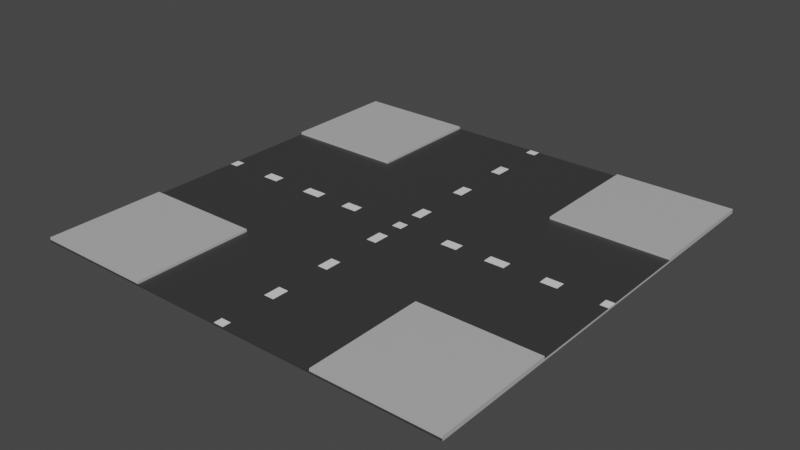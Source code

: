 # Source: FourWay.blend  (saved by Blender 2.91.10; exported with 4.5.12 LTS)
import bpy
from mathutils import Matrix  # noqa: F401  (used for matrix-valued properties, if any)

bpy.ops.wm.read_factory_settings(use_empty=True)
scene = bpy.context.scene
scene.name = 'Scene'

# ---- collections
col_collection = bpy.data.collections.new('Collection'); scene.collection.children.link(col_collection)

# ---- materials (node trees are filled in below, after node groups)
mat_material_004 = bpy.data.materials.new('Material.004')
mat_material_004.use_transparent_shadow = False
mat_material_005 = bpy.data.materials.new('Material.005')
mat_material_005.use_transparent_shadow = False
mat_material_006 = bpy.data.materials.new('Material.006')
mat_material_006.use_transparent_shadow = False

# ---- material node trees
mat_material_004.use_nodes = True; mat_material_004.node_tree.nodes.clear()
_N = mat_material_004.node_tree.nodes; _L = mat_material_004.node_tree.links
n0 = _N.new('ShaderNodeBsdfPrincipled'); n0.name = 'Principled BSDF'; n0.location = (10, 300)
n0.distribution = 'GGX'
n0.subsurface_method = 'BURLEY'
n0.inputs[0].default_value = (0.03968, 0.03968, 0.03968, 1.0)
n0.inputs[3].default_value = 1.45
n0.inputs[27].default_value = (0.0, 0.0, 0.0, 1.0)
n0.inputs[28].default_value = 1.0
n1 = _N.new('ShaderNodeOutputMaterial'); n1.name = 'Material Output'; n1.location = (300, 300)
_L.new(n0.outputs[0], n1.inputs[0])
n1.is_active_output = True
mat_material_005.use_nodes = True; mat_material_005.node_tree.nodes.clear()
_N = mat_material_005.node_tree.nodes; _L = mat_material_005.node_tree.links
n0 = _N.new('ShaderNodeBsdfPrincipled'); n0.name = 'Principled BSDF'; n0.location = (10, 300)
n0.distribution = 'GGX'
n0.subsurface_method = 'BURLEY'
n0.inputs[0].default_value = (0.477, 0.477, 0.477, 1.0)
n0.inputs[3].default_value = 1.45
n0.inputs[27].default_value = (0.0, 0.0, 0.0, 1.0)
n0.inputs[28].default_value = 1.0
n1 = _N.new('ShaderNodeOutputMaterial'); n1.name = 'Material Output'; n1.location = (300, 300)
_L.new(n0.outputs[0], n1.inputs[0])
n1.is_active_output = True
mat_material_006.use_nodes = True; mat_material_006.node_tree.nodes.clear()
_N = mat_material_006.node_tree.nodes; _L = mat_material_006.node_tree.links
n0 = _N.new('ShaderNodeBsdfPrincipled'); n0.name = 'Principled BSDF'; n0.location = (10, 300)
n0.distribution = 'GGX'
n0.subsurface_method = 'BURLEY'
n0.inputs[3].default_value = 1.45
n0.inputs[27].default_value = (0.0, 0.0, 0.0, 1.0)
n0.inputs[28].default_value = 1.0
n1 = _N.new('ShaderNodeOutputMaterial'); n1.name = 'Material Output'; n1.location = (300, 300)
_L.new(n0.outputs[0], n1.inputs[0])
n1.is_active_output = True

# ---- world
world_world = bpy.data.worlds.new('World'); scene.world = world_world
world_world.use_nodes = True; world_world.node_tree.nodes.clear()
_N = world_world.node_tree.nodes; _L = world_world.node_tree.links
n0 = _N.new('ShaderNodeOutputWorld'); n0.name = 'World Output'; n0.location = (300, 300)
n1 = _N.new('ShaderNodeBackground'); n1.name = 'Background'; n1.location = (10, 300)
n1.inputs[0].default_value = (0.05088, 0.05088, 0.05088, 1.0)
_L.new(n1.outputs[0], n0.inputs[0])
n0.is_active_output = True
world_world.color = (0.05088, 0.05088, 0.05088)
world_world.use_sun_shadow = False
world_world.sun_shadow_jitter_overblur = 0.0

# ---- meshes
me_cube = bpy.data.meshes.new('Cube')
me_cube.from_pydata([(9.0, -9.0, -0.0397), (9.0, -9.0, 0.0397), (9.0, 9.0, -0.0397), (9.0, 9.0, 0.0397), (4.0, 9.0, 0.0397), (4.0, -9.0, -0.0397), (4.0, 9.0, -0.0397), (4.0, -9.0, 0.0397), (4.0, 9.0, 0.1397), (9.0, 9.0, 0.1397), (9.0, -9.0, 0.1397), (4.0, -9.0, 0.1397), (0.2105, -9.0, -0.0397), (0.2105, 9.0, 0.0397), (0.2105, -9.0, 0.0397), (0.2105, 9.0, -0.0397), (9.0, -6.079, -0.0397), (9.0, -6.779, -0.0397), (9.0, -3.507, -0.0397), (9.0, -4.207, -0.0397), (9.0, -0.9357, -0.0397), (9.0, -1.636, -0.0397), (9.0, 1.636, -0.0397), (9.0, 0.9357, -0.0397), (9.0, 4.207, -0.0397), (9.0, 3.507, -0.0397), (9.0, 6.779, -0.0397), (9.0, 6.079, -0.0397), (9.0, 6.079, 0.0397), (9.0, 6.779, 0.0397), (9.0, 3.507, 0.0397), (9.0, 4.207, 0.0397), (9.0, 0.9357, 0.0397), (9.0, 1.636, 0.0397), (9.0, -1.636, 0.0397), (9.0, -0.9357, 0.0397), (9.0, -4.207, 0.0397), (9.0, -3.507, 0.0397), (9.0, -6.779, 0.0397), (9.0, -6.079, 0.0397), (4.0, 6.779, 0.0397), (4.0, 6.079, 0.0397), (4.0, 4.207, 0.0397), (4.0, 3.507, 0.0397), (4.0, 1.636, 0.0397), (4.0, 0.9357, 0.0397), (4.0, -0.9357, 0.0397), (4.0, -1.636, 0.0397), (4.0, -3.507, 0.0397), (4.0, -4.207, 0.0397), (4.0, -6.079, 0.0397), (4.0, -6.779, 0.0397), (4.0, 6.779, -0.0397), (4.0, 6.079, -0.0397), (4.0, 4.207, -0.0397), (4.0, 3.507, -0.0397), (4.0, 1.636, -0.0397), (4.0, 0.9357, -0.0397), (4.0, -0.9357, -0.0397), (4.0, -1.636, -0.0397), (4.0, -3.507, -0.0397), (4.0, -4.207, -0.0397), (4.0, -6.079, -0.0397), (4.0, -6.779, -0.0397), (9.0, 6.079, 0.1397), (9.0, 6.779, 0.1397), (9.0, 4.207, 0.1397), (9.0, -4.207, 0.1397), (9.0, -6.779, 0.1397), (9.0, -6.079, 0.1397), (4.0, 6.079, 0.1397), (4.0, 6.779, 0.1397), (4.0, 4.207, 0.1397), (4.0, -4.207, 0.1397), (4.0, -6.779, 0.1397), (4.0, -6.079, 0.1397), (0.2105, 6.779, -0.0397), (0.2105, 6.079, -0.0397), (0.2105, 4.207, -0.0397), (0.2105, 3.507, -0.0397), (0.2105, 1.636, -0.0397), (0.2105, 0.9357, -0.0397), (0.2105, -0.9357, -0.0397), (0.2105, -1.636, -0.0397), (0.2105, -3.507, -0.0397), (0.2105, -4.207, -0.0397), (0.2105, -6.079, -0.0397), (0.2105, -6.779, -0.0397), (0.2105, -6.779, 0.0397), (0.2105, -6.079, 0.0397), (0.2105, -4.207, 0.0397), (0.2105, -3.507, 0.0397), (0.2105, -1.636, 0.0397), (0.2105, -0.9357, 0.0397), (0.2105, 0.9357, 0.0397), (0.2105, 1.636, 0.0397), (0.2105, 3.507, 0.0397), (0.2105, 4.207, 0.0397), (0.2105, 6.079, 0.0397), (0.2105, 6.779, 0.0397), (9.0, 8.648, -0.0397), (9.0, 8.648, 0.0397), (4.0, 8.648, -0.0397), (9.0, 8.648, 0.1397), (0.2105, 8.648, 0.0397), (4.0, 8.648, 0.0397), (4.0, 8.648, 0.1397), (0.2105, 8.648, -0.0397), (4.0, -8.648, -0.0397), (9.0, -8.648, -0.0397), (9.0, -8.648, 0.0397), (9.0, -8.648, 0.1397), (4.0, -8.648, 0.0397), (4.0, -8.648, 0.1397), (0.2105, -8.648, 0.0397), (0.2105, -8.648, -0.0397), (0.2105, -4.0, 0.0397), (0.2105, -4.0, -0.0397), (4.0, -4.0, 0.0397), (4.0, -4.0, 0.1397), (9.0, -4.0, 0.1397), (4.0, -4.0, -0.0397), (9.0, -4.0, 0.0397), (9.0, -4.0, -0.0397), (0.2105, 4.0, 0.0397), (0.2105, 4.0, -0.0397), (4.0, 4.0, 0.0397), (4.0, 4.0, 0.1397), (9.0, 4.0, 0.1397), (4.0, 4.0, -0.0397), (9.0, 4.0, 0.0397), (9.0, 4.0, -0.0397), (4.0, 0.9357, 0.0397), (4.0, 1.636, 0.0397), (4.0, -1.636, 0.0397), (4.0, -0.9357, 0.0397), (4.0, -4.0, 0.0397), (4.0, -3.507, 0.0397), (4.0, 3.507, 0.0397), (9.0, 3.507, 0.0397), (9.0, 0.9357, 0.0397), (9.0, 1.636, 0.0397), (9.0, -1.636, 0.0397), (9.0, -0.9357, 0.0397), (9.0, -4.0, 0.0397), (9.0, -3.507, 0.0397), (4.0, 4.0, 0.0397), (9.0, 4.0, 0.0397), (9.0, 0.21, -0.0397), (9.0, -0.21, -0.0397), (9.0, -0.21, 0.0397), (9.0, 0.21, 0.0397), (4.0, -0.21, -0.0397), (4.0, 0.21, -0.0397), (0.2105, 0.21, 0.0397), (0.2105, -0.21, 0.0397), (4.0, 0.21, 0.0397), (4.0, -0.21, 0.0397), (0.2105, -0.21, -0.0397), (0.2105, 0.21, -0.0397), (9.0, 0.21, 0.0397), (9.0, -0.21, 0.0397), (4.0, -0.21, 0.0397), (4.0, 0.21, 0.0397), (8.65, 9.0, 0.0397), (8.65, -9.0, -0.0397), (8.65, 9.0, -0.0397), (8.65, -9.0, 0.0397), (8.65, 9.0, 0.1397), (8.65, -9.0, 0.1397), (8.65, 6.079, 0.1397), (8.65, 6.779, 0.1397), (8.65, 4.207, 0.1397), (8.65, -4.207, 0.1397), (8.65, -6.779, 0.1397), (8.65, -6.079, 0.1397), (8.65, 6.079, -0.0397), (8.65, 6.779, -0.0397), (8.65, 3.507, -0.0397), (8.65, 4.207, -0.0397), (8.65, 0.9357, -0.0397), (8.65, 1.636, -0.0397), (8.65, -1.636, -0.0397), (8.65, -0.9357, -0.0397), (8.65, -4.207, -0.0397), (8.65, -3.507, -0.0397), (8.65, -6.779, -0.0397), (8.65, -6.079, -0.0397), (8.65, 8.648, -0.0397), (8.65, 8.648, 0.1397), (8.65, -8.648, 0.1397), (8.65, -8.648, -0.0397), (8.65, -4.0, -0.0397), (8.65, -4.0, 0.1397), (8.65, 4.0, -0.0397), (8.65, 4.0, 0.1397), (8.65, 3.507, 0.0397), (8.65, 0.9357, 0.0397), (8.65, 1.636, 0.0397), (8.65, -1.636, 0.0397), (8.65, -0.9357, 0.0397), (8.65, -3.507, 0.0397), (8.65, -4.0, 0.0397), (8.65, 4.0, 0.0397), (8.65, -0.21, -0.0397), (8.65, 0.21, -0.0397), (8.65, -0.21, 0.0397), (8.65, 0.21, 0.0397), (6.773, 9.0, -0.0397), (6.773, -9.0, 0.0397), (6.773, -9.0, 0.1397), (6.773, 6.779, 0.1397), (6.773, 4.207, 0.1397), (6.773, -6.079, 0.1397), (6.773, 6.079, -0.0397), (6.773, 3.507, -0.0397), (6.773, 0.9357, -0.0397), (6.773, -1.636, -0.0397), (6.773, -4.207, -0.0397), (6.773, -6.779, -0.0397), (6.773, 8.648, -0.0397), (6.773, -8.648, -0.0397), (6.773, -4.0, 0.1397), (6.773, 4.0, 0.1397), (6.773, 1.636, 0.0397), (6.773, -0.9357, 0.0397), (6.773, -3.507, 0.0397), (6.773, -4.0, 0.0397), (6.773, 4.0, 0.0397), (6.773, -0.21, -0.0397), (7.018, 0.21, 0.0397), (6.773, 9.0, 0.0397), (6.773, -9.0, -0.0397), (6.773, 9.0, 0.1397), (6.773, 6.079, 0.1397), (6.773, -4.207, 0.1397), (6.773, -6.779, 0.1397), (6.773, 6.779, -0.0397), (6.773, 4.207, -0.0397), (6.773, 1.636, -0.0397), (6.773, -0.9357, -0.0397), (6.773, -3.507, -0.0397), (6.773, -6.079, -0.0397), (6.773, 8.648, 0.1397), (6.773, -8.648, 0.1397), (6.773, -4.0, -0.0397), (6.773, 4.0, -0.0397), (6.773, 3.507, 0.0397), (6.773, 0.9357, 0.0397), (6.773, -1.636, 0.0397), (6.773, 0.21, -0.0397), (7.018, -0.21, 0.0397), (6.083, 9.0, -0.0397), (6.083, -9.0, 0.0397), (6.083, -9.0, 0.1397), (6.083, 6.779, 0.1397), (6.083, 4.207, 0.1397), (6.083, -6.079, 0.1397), (6.083, 6.079, -0.0397), (6.083, 3.507, -0.0397), (6.083, 0.9357, -0.0397), (6.083, -1.636, -0.0397), (6.083, -4.207, -0.0397), (6.083, -6.779, -0.0397), (6.083, 8.648, -0.0397), (6.083, -8.648, -0.0397), (6.083, -4.0, 0.1397), (6.083, 4.0, 0.1397), (6.083, 1.636, 0.0397), (6.083, -0.9357, 0.0397), (6.083, -3.507, 0.0397), (6.083, -4.0, 0.0397), (6.083, 4.0, 0.0397), (6.083, -0.21, -0.0397), (6.327, 0.21, 0.0397), (6.083, 9.0, 0.0397), (6.083, -9.0, -0.0397), (6.083, 9.0, 0.1397), (6.083, 6.079, 0.1397), (6.083, -4.207, 0.1397), (6.083, -6.779, 0.1397), (6.083, 6.779, -0.0397), (6.083, 4.207, -0.0397), (6.083, 1.636, -0.0397), (6.083, -0.9357, -0.0397), (6.083, -3.507, -0.0397), (6.083, -6.079, -0.0397), (6.083, 8.648, 0.1397), (6.083, -8.648, 0.1397), (6.083, -4.0, -0.0397), (6.083, 4.0, -0.0397), (6.083, 3.507, 0.0397), (6.083, 0.9357, 0.0397), (6.083, -1.636, 0.0397), (6.083, 0.21, -0.0397), (6.327, -0.21, 0.0397), (2.074, -9.0, 0.0397), (2.074, -9.0, -0.0397), (2.074, 9.0, -0.0397), (2.074, 9.0, 0.0397), (2.074, 6.079, 0.0397), (2.074, 6.779, 0.0397), (2.074, 3.507, 0.0397), (2.074, 4.207, 0.0397), (2.074, 0.9357, 0.0397), (2.074, 1.636, 0.0397), (2.074, -1.636, 0.0397), (2.074, -0.9357, 0.0397), (2.074, -4.207, 0.0397), (2.074, -3.507, 0.0397), (2.074, -6.779, 0.0397), (2.074, -6.079, 0.0397), (2.074, 6.079, -0.0397), (2.074, 6.779, -0.0397), (2.074, 3.507, -0.0397), (2.074, 4.207, -0.0397), (2.074, 0.9357, -0.0397), (2.074, 1.636, -0.0397), (2.074, -1.636, -0.0397), (2.074, -0.9357, -0.0397), (2.074, -4.207, -0.0397), (2.074, -3.507, -0.0397), (2.074, -6.779, -0.0397), (2.074, -6.079, -0.0397), (2.074, 8.648, -0.0397), (2.074, 8.648, 0.0397), (2.074, -8.648, -0.0397), (2.074, -8.648, 0.0397), (2.074, -4.0, -0.0397), (2.074, -4.0, 0.0397), (2.074, 4.0, -0.0397), (2.074, 4.0, 0.0397), (2.074, -0.21, -0.0397), (2.074, 0.21, -0.0397), (2.074, -0.21, 0.0397), (2.074, 0.21, 0.0397), (2.764, -9.0, -0.0397), (2.764, 9.0, -0.0397), (2.764, 6.079, 0.0397), (2.764, 3.507, 0.0397), (2.764, 0.9357, 0.0397), (2.764, -1.636, 0.0397), (2.764, -4.207, 0.0397), (2.764, -6.779, 0.0397), (2.764, 6.779, -0.0397), (2.764, 4.207, -0.0397), (2.764, 1.636, -0.0397), (2.764, -0.9357, -0.0397), (2.764, -3.507, -0.0397), (2.764, -6.079, -0.0397), (2.764, 8.648, 0.0397), (2.764, -8.648, 0.0397), (2.764, -4.0, -0.0397), (2.764, 4.0, -0.0397), (2.764, 0.21, -0.0397), (2.764, -0.21, 0.0397), (2.764, -9.0, 0.0397), (2.764, 9.0, 0.0397), (2.764, 6.779, 0.0397), (2.764, 4.207, 0.0397), (2.764, 1.636, 0.0397), (2.764, -0.9357, 0.0397), (2.764, -3.507, 0.0397), (2.764, -6.079, 0.0397), (2.764, 6.079, -0.0397), (2.764, 3.507, -0.0397), (2.764, 0.9357, -0.0397), (2.764, -1.636, -0.0397), (2.764, -4.207, -0.0397), (2.764, -6.779, -0.0397), (2.764, 8.648, -0.0397), (2.764, -8.648, -0.0397), (2.764, -4.0, 0.0397), (2.764, 4.0, 0.0397), (2.764, -0.21, -0.0397), (2.764, 0.21, 0.0397), (4.511, 9.0, -0.0397), (4.511, -9.0, 0.0397), (4.511, -9.0, 0.1397), (4.511, 6.779, 0.1397), (4.511, 4.207, 0.1397), (4.511, -6.079, 0.1397), (4.511, 6.079, -0.0397), (4.511, 3.507, -0.0397), (4.511, 0.9357, -0.0397), (4.511, -1.636, -0.0397), (4.511, -4.207, -0.0397), (4.511, -6.779, -0.0397), (4.511, 8.648, -0.0397), (4.511, -8.648, -0.0397), (4.511, -4.0, 0.1397), (4.511, 4.0, 0.1397), (4.511, 1.636, 0.0397), (4.511, -0.9357, 0.0397), (4.511, -3.507, 0.0397), (4.511, -4.0, 0.0397), (4.511, 4.0, 0.0397), (4.511, -0.21, -0.0397), (4.833, 0.21, 0.0397), (4.511, 9.0, 0.0397), (4.511, -9.0, -0.0397), (4.511, 9.0, 0.1397), (4.511, 6.079, 0.1397), (4.511, -4.207, 0.1397), (4.511, -6.779, 0.1397), (4.511, 6.779, -0.0397), (4.511, 4.207, -0.0397), (4.511, 1.636, -0.0397), (4.511, -0.9357, -0.0397), (4.511, -3.507, -0.0397), (4.511, -6.079, -0.0397), (4.511, 8.648, 0.1397), (4.511, -8.648, 0.1397), (4.511, -4.0, -0.0397), (4.511, 4.0, -0.0397), (4.511, 3.507, 0.0397), (4.511, 0.9357, 0.0397), (4.511, -1.636, 0.0397), (4.511, 0.21, -0.0397), (4.833, -0.21, 0.0397), (0.0, -9.0, -0.0397), (0.0, 9.0, -0.0397), (0.0, -9.0, 0.0397), (0.0, 9.0, 0.0397), (0.0, -6.079, 0.0397), (0.0, -6.779, 0.0397), (0.0, -3.507, 0.0397), (0.0, -4.207, 0.0397), (0.0, -0.9357, 0.0397), (0.0, -1.636, 0.0397), (0.0, 1.636, 0.0397), (0.0, 0.9357, 0.0397), (0.0, 4.207, 0.0397), (0.0, 3.507, 0.0397), (0.0, 6.779, 0.0397), (0.0, 6.079, 0.0397), (0.0, -6.079, -0.0397), (0.0, -6.779, -0.0397), (0.0, -3.507, -0.0397), (0.0, -4.207, -0.0397), (0.0, -0.9357, -0.0397), (0.0, -1.636, -0.0397), (0.0, 1.636, -0.0397), (0.0, 0.9357, -0.0397), (0.0, 4.207, -0.0397), (0.0, 3.507, -0.0397), (0.0, 6.779, -0.0397), (0.0, 6.079, -0.0397), (0.0, 8.648, -0.0397), (0.0, 8.648, 0.0397), (0.0, -8.648, 0.0397), (0.0, -8.648, -0.0397), (0.0, -4.0, -0.0397), (0.0, -4.0, 0.0397), (0.0, 4.0, -0.0397), (0.0, 4.0, 0.0397), (0.0, 0.21, -0.0397), (0.0, -0.21, -0.0397), (0.0, 0.21, 0.0397), (0.0, -0.21, 0.0397)], [], [(166, 164, 3, 2), (21, 34, 37, 18), (19, 36, 39, 16), (31, 28, 64, 66), (296, 14, 12, 297), (350, 358, 40, 105), (400, 377, 7, 5), (399, 4, 8, 401), (324, 313, 76, 107), (451, 437, 87, 115), (351, 356, 7, 112), (167, 1, 10, 169), (357, 4, 6, 337), (422, 420, 12, 14), (436, 439, 85, 86), (438, 441, 83, 84), (442, 445, 79, 80), (444, 447, 77, 78), (448, 421, 15, 107), (338, 359, 42, 41), (105, 40, 71, 106), (340, 375, 156, 45), (341, 362, 48, 47), (342, 363, 50, 49), (112, 7, 11, 113), (191, 109, 0, 165), (402, 70, 72, 380), (403, 73, 75, 381), (412, 113, 11, 378), (411, 106, 71, 379), (23, 32, 151, 148), (41, 42, 72, 70), (339, 360, 44, 43), (49, 50, 75, 73), (312, 315, 78, 77), (314, 317, 80, 79), (440, 457, 158, 82), (318, 321, 84, 83), (320, 323, 86, 85), (326, 297, 12, 115), (110, 38, 68, 111), (39, 36, 67, 69), (101, 3, 9, 103), (100, 101, 29, 26), (27, 28, 31, 24), (25, 30, 33, 22), (316, 333, 159, 81), (109, 110, 1, 0), (188, 100, 26, 177), (176, 27, 24, 179), (178, 25, 22, 181), (180, 23, 148, 205), (182, 21, 18, 185), (184, 19, 16, 187), (436, 86, 87, 437), (452, 117, 85, 439), (440, 82, 83, 441), (442, 80, 81, 443), (454, 125, 79, 445), (446, 76, 77, 447), (41, 70, 71, 40), (126, 127, 72, 42), (51, 74, 75, 50), (170, 64, 65, 171), (195, 128, 66, 172), (174, 68, 69, 175), (338, 41, 40, 358), (373, 126, 42, 359), (340, 45, 44, 360), (341, 47, 46, 361), (372, 118, 48, 362), (343, 51, 50, 363), (312, 77, 76, 313), (330, 125, 78, 315), (316, 81, 80, 317), (318, 83, 82, 319), (328, 117, 84, 321), (322, 87, 86, 323), (39, 69, 68, 38), (122, 120, 67, 36), (29, 65, 64, 28), (382, 53, 52, 405), (414, 129, 54, 406), (384, 57, 56, 407), (385, 59, 58, 408), (413, 121, 60, 409), (387, 63, 62, 410), (28, 27, 26, 29), (130, 131, 24, 31), (32, 23, 22, 33), (34, 21, 20, 35), (122, 123, 18, 37), (38, 17, 16, 39), (166, 2, 100, 188), (2, 3, 101, 100), (29, 101, 103, 65), (401, 8, 106, 411), (4, 105, 106, 8), (446, 448, 107, 76), (298, 324, 107, 15), (357, 350, 105, 4), (17, 38, 110, 109), (1, 110, 111, 10), (322, 326, 115, 87), (404, 74, 113, 412), (186, 17, 109, 191), (51, 112, 113, 74), (343, 351, 112, 51), (420, 451, 115, 12), (36, 19, 123, 122), (386, 61, 121, 413), (320, 85, 117, 328), (342, 49, 118, 372), (173, 67, 120, 193), (49, 73, 119, 118), (438, 84, 117, 452), (30, 25, 131, 130), (383, 55, 129, 414), (31, 66, 128, 130), (314, 79, 125, 330), (339, 43, 126, 373), (444, 78, 125, 454), (415, 138, 133, 392), (416, 132, 163, 398), (417, 134, 137, 394), (197, 140, 141, 198), (199, 142, 143, 200), (202, 144, 145, 201), (196, 139, 147, 203), (193, 120, 144, 202), (391, 127, 146, 396), (149, 150, 35, 20), (204, 149, 20, 183), (332, 319, 82, 158), (456, 443, 81, 159), (355, 361, 46, 157), (397, 152, 153, 418), (150, 149, 148, 151), (332, 158, 159, 333), (355, 157, 156, 375), (456, 159, 158, 457), (206, 161, 160, 207), (419, 162, 135, 393), (161, 206, 200, 143), (251, 206, 207, 230), (149, 204, 205, 148), (229, 204, 183, 240), (128, 195, 203, 147), (222, 193, 202, 227), (247, 196, 203, 228), (227, 202, 201, 226), (249, 199, 200, 225), (248, 197, 198, 224), (142, 199, 201, 145), (140, 197, 207, 160), (139, 196, 198, 141), (25, 178, 194, 131), (235, 173, 193, 222), (19, 184, 192, 123), (219, 186, 191, 221), (68, 174, 190, 111), (9, 168, 189, 103), (208, 166, 188, 220), (17, 186, 187, 16), (123, 192, 185, 18), (21, 182, 183, 20), (23, 180, 181, 22), (131, 194, 179, 24), (27, 176, 177, 26), (236, 174, 175, 213), (223, 195, 172, 212), (234, 170, 171, 211), (218, 184, 187, 242), (217, 182, 185, 241), (216, 180, 205, 250), (215, 178, 181, 239), (214, 176, 179, 238), (220, 188, 177, 237), (103, 189, 171, 65), (111, 190, 169, 10), (67, 173, 175, 69), (64, 170, 172, 66), (221, 191, 165, 232), (209, 167, 169, 210), (3, 164, 168, 9), (0, 1, 167, 165), (208, 231, 164, 166), (252, 275, 231, 208), (253, 209, 210, 254), (265, 221, 232, 276), (264, 220, 237, 281), (258, 214, 238, 282), (259, 215, 239, 283), (260, 216, 250, 294), (261, 217, 241, 285), (262, 218, 242, 286), (278, 234, 211, 255), (267, 223, 212, 256), (280, 236, 213, 257), (252, 208, 220, 264), (263, 219, 221, 265), (279, 235, 222, 266), (292, 248, 224, 268), (293, 249, 225, 269), (271, 227, 226, 270), (291, 247, 228, 272), (266, 222, 227, 271), (273, 229, 240, 284), (295, 251, 230, 274), (206, 251, 225, 200), (204, 229, 250, 205), (195, 223, 228, 203), (199, 249, 226, 201), (197, 248, 230, 207), (196, 247, 224, 198), (178, 215, 246, 194), (184, 218, 245, 192), (174, 236, 244, 190), (168, 233, 243, 189), (186, 219, 242, 187), (192, 245, 241, 185), (182, 217, 240, 183), (180, 216, 239, 181), (194, 246, 238, 179), (176, 214, 237, 177), (189, 243, 211, 171), (190, 244, 210, 169), (173, 235, 213, 175), (170, 234, 212, 172), (164, 231, 233, 168), (165, 167, 209, 232), (419, 295, 274, 398), (397, 273, 284, 408), (390, 266, 271, 395), (415, 291, 272, 396), (395, 271, 270, 394), (417, 293, 269, 393), (416, 292, 268, 392), (403, 279, 266, 390), (387, 263, 265, 389), (376, 252, 264, 388), (404, 280, 257, 381), (391, 267, 256, 380), (402, 278, 255, 379), (386, 262, 286, 410), (385, 261, 285, 409), (384, 260, 294, 418), (383, 259, 283, 407), (382, 258, 282, 406), (388, 264, 281, 405), (389, 265, 276, 400), (377, 253, 254, 378), (376, 399, 275, 252), (251, 295, 269, 225), (229, 273, 294, 250), (223, 267, 272, 228), (249, 293, 270, 226), (248, 292, 274, 230), (247, 291, 268, 224), (215, 259, 290, 246), (218, 262, 289, 245), (236, 280, 288, 244), (233, 277, 287, 243), (219, 263, 286, 242), (245, 289, 285, 241), (217, 261, 284, 240), (216, 260, 283, 239), (246, 290, 282, 238), (214, 258, 281, 237), (243, 287, 255, 211), (244, 288, 254, 210), (235, 279, 257, 213), (234, 278, 256, 212), (231, 275, 277, 233), (232, 209, 253, 276), (155, 334, 335, 154), (374, 332, 333, 354), (155, 93, 307, 334), (374, 347, 319, 332), (96, 302, 331, 124), (365, 314, 330, 353), (90, 308, 329, 116), (368, 320, 328, 352), (88, 114, 327, 310), (369, 371, 326, 322), (13, 104, 325, 299), (337, 370, 324, 298), (369, 322, 323, 349), (352, 328, 321, 348), (367, 318, 319, 347), (366, 316, 317, 346), (353, 330, 315, 345), (364, 312, 313, 344), (88, 310, 311, 89), (116, 329, 309, 91), (92, 306, 307, 93), (94, 304, 305, 95), (124, 331, 303, 97), (98, 300, 301, 99), (366, 354, 333, 316), (371, 336, 297, 326), (368, 349, 323, 320), (367, 348, 321, 318), (365, 346, 317, 314), (364, 345, 315, 312), (96, 95, 305, 302), (90, 89, 311, 308), (92, 91, 309, 306), (94, 154, 335, 304), (98, 97, 303, 300), (13, 299, 298, 15), (114, 14, 296, 327), (370, 344, 313, 324), (104, 99, 301, 325), (356, 296, 297, 336), (7, 356, 336, 5), (102, 52, 344, 370), (53, 54, 345, 364), (55, 56, 346, 365), (59, 60, 348, 367), (61, 62, 349, 368), (108, 5, 336, 371), (57, 153, 354, 366), (53, 364, 344, 52), (129, 353, 345, 54), (57, 366, 346, 56), (59, 367, 347, 58), (121, 352, 348, 60), (63, 369, 349, 62), (6, 102, 370, 337), (63, 108, 371, 369), (61, 368, 352, 121), (55, 365, 353, 129), (152, 58, 347, 374), (152, 374, 354, 153), (334, 355, 375, 335), (334, 307, 361, 355), (302, 339, 373, 331), (308, 342, 372, 329), (310, 327, 351, 343), (299, 325, 350, 357), (310, 343, 363, 311), (329, 372, 362, 309), (306, 341, 361, 307), (304, 340, 360, 305), (331, 373, 359, 303), (300, 338, 358, 301), (302, 305, 360, 339), (308, 311, 363, 342), (306, 309, 362, 341), (304, 335, 375, 340), (300, 303, 359, 338), (299, 357, 337, 298), (327, 296, 356, 351), (325, 301, 358, 350), (6, 4, 399, 376), (7, 377, 378, 11), (108, 389, 400, 5), (102, 388, 405, 52), (53, 382, 406, 54), (55, 383, 407, 56), (57, 384, 418, 153), (59, 385, 409, 60), (61, 386, 410, 62), (70, 402, 379, 71), (127, 391, 380, 72), (74, 404, 381, 75), (6, 376, 388, 102), (63, 387, 389, 108), (73, 403, 390, 119), (132, 416, 392, 133), (134, 417, 393, 135), (136, 395, 394, 137), (138, 415, 396, 146), (119, 390, 395, 136), (152, 397, 408, 58), (162, 419, 398, 163), (295, 419, 393, 269), (273, 397, 418, 294), (267, 391, 396, 272), (293, 417, 394, 270), (292, 416, 398, 274), (291, 415, 392, 268), (259, 383, 414, 290), (262, 386, 413, 289), (280, 404, 412, 288), (277, 401, 411, 287), (263, 387, 410, 286), (289, 413, 409, 285), (261, 385, 408, 284), (260, 384, 407, 283), (290, 414, 406, 282), (258, 382, 405, 281), (287, 411, 379, 255), (288, 412, 378, 254), (279, 403, 381, 257), (278, 402, 380, 256), (275, 399, 401, 277), (276, 253, 377, 400), (154, 458, 459, 155), (97, 432, 455, 124), (91, 426, 453, 116), (14, 114, 450, 422), (99, 104, 449, 434), (99, 434, 435, 98), (124, 455, 433, 96), (95, 430, 431, 94), (93, 428, 429, 92), (116, 453, 427, 90), (89, 424, 425, 88), (154, 94, 431, 458), (104, 13, 423, 449), (97, 98, 435, 432), (95, 96, 433, 430), (93, 155, 459, 428), (91, 92, 429, 426), (89, 90, 427, 424), (13, 15, 421, 423), (114, 88, 425, 450)])
me_cube.polygons.foreach_set('material_index', [0, 1, 1, 1, 0, 0, 0, 1, 0, 0, 0, 1, 0, 0, 0, 0, 0, 0, 0, 0, 1, 0, 0, 0, 1, 0, 1, 1, 1, 1, 1, 1, 0, 1, 0, 0, 0, 0, 0, 0, 1, 1, 1, 1, 1, 1, 0, 1, 0, 0, 0, 0, 0, 0, 0, 0, 0, 0, 0, 0, 1, 1, 1, 1, 1, 1, 0, 0, 0, 0, 0, 0, 0, 0, 0, 0, 0, 0, 1, 1, 1, 0, 0, 0, 0, 0, 0, 1, 1, 1, 1, 1, 1, 0, 1, 1, 1, 1, 0, 0, 0, 1, 1, 0, 1, 0, 1, 0, 0, 1, 0, 0, 0, 1, 1, 0, 1, 0, 1, 0, 0, 0, 0, 0, 0, 0, 0, 0, 0, 1, 1, 1, 0, 0, 0, 0, 0, 1, 0, 0, 0, 2, 0, 0, 0, 0, 0, 1, 1, 0, 0, 0, 0, 0, 0, 0, 0, 1, 0, 0, 1, 1, 0, 0, 0, 0, 0, 0, 0, 1, 1, 1, 0, 0, 0, 0, 0, 0, 1, 1, 1, 1, 0, 1, 1, 0, 0, 0, 1, 0, 0, 0, 0, 0, 0, 0, 1, 1, 1, 0, 0, 1, 0, 0, 0, 0, 1, 0, 2, 0, 0, 1, 0, 0, 0, 0, 0, 1, 1, 0, 0, 0, 0, 0, 0, 1, 1, 1, 1, 1, 0, 0, 0, 1, 0, 0, 0, 0, 1, 0, 0, 1, 1, 1, 0, 0, 0, 0, 0, 0, 0, 1, 0, 0, 0, 1, 0, 0, 0, 0, 0, 1, 1, 0, 0, 0, 0, 0, 0, 1, 1, 1, 1, 1, 0, 0, 0, 0, 0, 0, 0, 0, 0, 0, 0, 0, 0, 0, 0, 0, 0, 0, 0, 0, 0, 0, 0, 0, 0, 0, 0, 0, 0, 0, 0, 0, 0, 0, 0, 0, 0, 0, 0, 0, 0, 0, 0, 0, 0, 0, 0, 0, 0, 0, 0, 0, 0, 0, 0, 0, 0, 0, 0, 0, 0, 2, 0, 0, 0, 0, 0, 0, 0, 0, 0, 0, 0, 0, 0, 0, 0, 0, 0, 0, 0, 0, 1, 0, 0, 0, 0, 0, 0, 0, 1, 1, 1, 0, 0, 1, 0, 0, 0, 0, 1, 0, 2, 0, 0, 1, 0, 0, 0, 0, 0, 1, 1, 0, 0, 0, 0, 0, 0, 1, 1, 1, 1, 1, 0, 2, 2, 2, 2, 0, 2, 2, 2, 2, 2, 2, 0, 2, 0, 0, 0, 0, 0, 0, 0])
_uv = me_cube.uv_layers.new(name='UVMap')
_uv.uv.foreach_set('vector', [0.375, 0.4951, 0.625, 0.4951, 0.625, 0.5, 0.375, 0.5, 0.375, 0.6477, 0.625, 0.6477, 0.625, 0.6737, 0.375, 0.6737, 0.375, 0.6834, 0.625, 0.6834, 0.625, 0.7094, 0.375, 0.7094, 0.625, 0.5666, 0.625, 0.5406, 0.625, 0.5406, 0.625, 0.5666, 0.625, 0.8462, 0.625, 0.8721, 0.375, 0.8721, 0.375, 0.8462, 0.7116, 0.5049, 0.7116, 0.5309, 0.6944, 0.5309, 0.6944, 0.5049, 0.375, 0.8124, 0.625, 0.8124, 0.625, 0.8194, 0.375, 0.8194, 0.625, 0.4376, 0.625, 0.4306, 0.625, 0.4306, 0.625, 0.4376, 0.2788, 0.5049, 0.2788, 0.5309, 0.2529, 0.5309, 0.2529, 0.5049, 0.25, 0.7451, 0.25, 0.7191, 0.2529, 0.7191, 0.2529, 0.7451, 0.7116, 0.7451, 0.7116, 0.75, 0.6944, 0.75, 0.6944, 0.7451, 0.625, 0.7549, 0.625, 0.75, 0.625, 0.75, 0.625, 0.7549, 0.625, 0.4134, 0.625, 0.4306, 0.375, 0.4306, 0.375, 0.4134, 0.625, 0.875, 0.375, 0.875, 0.375, 0.8721, 0.625, 0.8721, 0.25, 0.7094, 0.25, 0.6834, 0.2529, 0.6834, 0.2529, 0.7094, 0.25, 0.6737, 0.25, 0.6477, 0.2529, 0.6477, 0.2529, 0.6737, 0.25, 0.6023, 0.25, 0.5763, 0.2529, 0.5763, 0.2529, 0.6023, 0.25, 0.5666, 0.25, 0.5406, 0.2529, 0.5406, 0.2529, 0.5666, 0.25, 0.5049, 0.25, 0.5, 0.2529, 0.5, 0.2529, 0.5049, 0.7116, 0.5406, 0.7116, 0.5666, 0.6944, 0.5666, 0.6944, 0.5406, 0.6944, 0.5049, 0.6944, 0.5309, 0.6944, 0.5309, 0.6944, 0.5049, 0.7116, 0.612, 0.7116, 0.6221, 0.6944, 0.6221, 0.6944, 0.612, 0.7116, 0.6477, 0.7116, 0.6737, 0.6944, 0.6737, 0.6944, 0.6477, 0.7116, 0.6834, 0.7116, 0.7094, 0.6944, 0.7094, 0.6944, 0.6834, 0.6944, 0.7451, 0.6944, 0.75, 0.6944, 0.75, 0.6944, 0.7451, 0.3701, 0.7451, 0.375, 0.7451, 0.375, 0.75, 0.3701, 0.75, 0.6874, 0.5406, 0.6944, 0.5406, 0.6944, 0.5666, 0.6874, 0.5666, 0.6874, 0.6834, 0.6944, 0.6834, 0.6944, 0.7094, 0.6874, 0.7094, 0.6874, 0.7451, 0.6944, 0.7451, 0.6944, 0.75, 0.6874, 0.75, 0.6874, 0.5049, 0.6944, 0.5049, 0.6944, 0.5309, 0.6874, 0.5309, 0.375, 0.612, 0.625, 0.612, 0.625, 0.6221, 0.375, 0.6221, 0.6944, 0.5406, 0.6944, 0.5666, 0.6944, 0.5666, 0.6944, 0.5406, 0.7116, 0.5763, 0.7116, 0.6023, 0.6944, 0.6023, 0.6944, 0.5763, 0.6944, 0.6834, 0.6944, 0.7094, 0.6944, 0.7094, 0.6944, 0.6834, 0.2788, 0.5406, 0.2788, 0.5666, 0.2529, 0.5666, 0.2529, 0.5406, 0.2788, 0.5763, 0.2788, 0.6023, 0.2529, 0.6023, 0.2529, 0.5763, 0.25, 0.638, 0.25, 0.6279, 0.2529, 0.6279, 0.2529, 0.638, 0.2788, 0.6477, 0.2788, 0.6737, 0.2529, 0.6737, 0.2529, 0.6477, 0.2788, 0.6834, 0.2788, 0.7094, 0.2529, 0.7094, 0.2529, 0.6834, 0.2788, 0.7451, 0.2788, 0.75, 0.2529, 0.75, 0.2529, 0.7451, 0.625, 0.7451, 0.625, 0.7191, 0.625, 0.7191, 0.625, 0.7451, 0.625, 0.7094, 0.625, 0.6834, 0.625, 0.6834, 0.625, 0.7094, 0.625, 0.5049, 0.625, 0.5, 0.625, 0.5, 0.625, 0.5049, 0.375, 0.5049, 0.625, 0.5049, 0.625, 0.5309, 0.375, 0.5309, 0.375, 0.5406, 0.625, 0.5406, 0.625, 0.5666, 0.375, 0.5666, 0.375, 0.5763, 0.625, 0.5763, 0.625, 0.6023, 0.375, 0.6023, 0.2788, 0.612, 0.2788, 0.6221, 0.2529, 0.6221, 0.2529, 0.612, 0.375, 0.7451, 0.625, 0.7451, 0.625, 0.75, 0.375, 0.75, 0.3701, 0.5049, 0.375, 0.5049, 0.375, 0.5309, 0.3701, 0.5309, 0.3701, 0.5406, 0.375, 0.5406, 0.375, 0.5666, 0.3701, 0.5666, 0.3701, 0.5763, 0.375, 0.5763, 0.375, 0.6023, 0.3701, 0.6023, 0.3701, 0.612, 0.375, 0.612, 0.375, 0.6221, 0.3701, 0.6221, 0.3701, 0.6477, 0.375, 0.6477, 0.375, 0.6737, 0.3701, 0.6737, 0.3701, 0.6834, 0.375, 0.6834, 0.375, 0.7094, 0.3701, 0.7094, 0.25, 0.7094, 0.2529, 0.7094, 0.2529, 0.7191, 0.25, 0.7191, 0.25, 0.6806, 0.2529, 0.6806, 0.2529, 0.6834, 0.25, 0.6834, 0.25, 0.638, 0.2529, 0.638, 0.2529, 0.6477, 0.25, 0.6477, 0.25, 0.6023, 0.2529, 0.6023, 0.2529, 0.612, 0.25, 0.612, 0.25, 0.5694, 0.2529, 0.5694, 0.2529, 0.5763, 0.25, 0.5763, 0.25, 0.5309, 0.2529, 0.5309, 0.2529, 0.5406, 0.25, 0.5406, 0.6944, 0.5406, 0.6944, 0.5406, 0.6944, 0.5309, 0.6944, 0.5309, 0.6944, 0.5694, 0.6944, 0.5694, 0.6944, 0.5666, 0.6944, 0.5666, 0.6944, 0.7191, 0.6944, 0.7191, 0.6944, 0.7094, 0.6944, 0.7094, 0.6299, 0.5406, 0.625, 0.5406, 0.625, 0.5309, 0.6299, 0.5309, 0.6299, 0.5694, 0.625, 0.5694, 0.625, 0.5666, 0.6299, 0.5666, 0.6299, 0.7191, 0.625, 0.7191, 0.625, 0.7094, 0.6299, 0.7094, 0.7116, 0.5406, 0.6944, 0.5406, 0.6944, 0.5309, 0.7116, 0.5309, 0.7116, 0.5694, 0.6944, 0.5694, 0.6944, 0.5666, 0.7116, 0.5666, 0.7116, 0.612, 0.6944, 0.612, 0.6944, 0.6023, 0.7116, 0.6023, 0.7116, 0.6477, 0.6944, 0.6477, 0.6944, 0.638, 0.7116, 0.638, 0.7116, 0.6806, 0.6944, 0.6806, 0.6944, 0.6737, 0.7116, 0.6737, 0.7116, 0.7191, 0.6944, 0.7191, 0.6944, 0.7094, 0.7116, 0.7094, 0.2788, 0.5406, 0.2529, 0.5406, 0.2529, 0.5309, 0.2788, 0.5309, 0.2788, 0.5694, 0.2529, 0.5694, 0.2529, 0.5666, 0.2788, 0.5666, 0.2788, 0.612, 0.2529, 0.612, 0.2529, 0.6023, 0.2788, 0.6023, 0.2788, 0.6477, 0.2529, 0.6477, 0.2529, 0.638, 0.2788, 0.638, 0.2788, 0.6806, 0.2529, 0.6806, 0.2529, 0.6737, 0.2788, 0.6737, 0.2788, 0.7191, 0.2529, 0.7191, 0.2529, 0.7094, 0.2788, 0.7094, 0.625, 0.7094, 0.625, 0.7094, 0.625, 0.7191, 0.625, 0.7191, 0.625, 0.6806, 0.625, 0.6806, 0.625, 0.6834, 0.625, 0.6834, 0.625, 0.5309, 0.625, 0.5309, 0.625, 0.5406, 0.625, 0.5406, 0.3126, 0.5406, 0.3056, 0.5406, 0.3056, 0.5309, 0.3126, 0.5309, 0.3126, 0.5694, 0.3056, 0.5694, 0.3056, 0.5666, 0.3126, 0.5666, 0.3126, 0.612, 0.3056, 0.612, 0.3056, 0.6023, 0.3126, 0.6023, 0.3126, 0.6477, 0.3056, 0.6477, 0.3056, 0.638, 0.3126, 0.638, 0.3126, 0.6806, 0.3056, 0.6806, 0.3056, 0.6737, 0.3126, 0.6737, 0.3126, 0.7191, 0.3056, 0.7191, 0.3056, 0.7094, 0.3126, 0.7094, 0.625, 0.5406, 0.375, 0.5406, 0.375, 0.5309, 0.625, 0.5309, 0.625, 0.5694, 0.375, 0.5694, 0.375, 0.5666, 0.625, 0.5666, 0.625, 0.612, 0.375, 0.612, 0.375, 0.6023, 0.625, 0.6023, 0.625, 0.6477, 0.375, 0.6477, 0.375, 0.638, 0.625, 0.638, 0.625, 0.6806, 0.375, 0.6806, 0.375, 0.6737, 0.625, 0.6737, 0.625, 0.7191, 0.375, 0.7191, 0.375, 0.7094, 0.625, 0.7094, 0.3701, 0.5, 0.375, 0.5, 0.375, 0.5049, 0.3701, 0.5049, 0.375, 0.5, 0.625, 0.5, 0.625, 0.5049, 0.375, 0.5049, 0.625, 0.5309, 0.625, 0.5049, 0.625, 0.5049, 0.625, 0.5309, 0.6874, 0.5, 0.6944, 0.5, 0.6944, 0.5049, 0.6874, 0.5049, 0.6944, 0.5, 0.6944, 0.5049, 0.6944, 0.5049, 0.6944, 0.5, 0.25, 0.5309, 0.25, 0.5049, 0.2529, 0.5049, 0.2529, 0.5309, 0.2788, 0.5, 0.2788, 0.5049, 0.2529, 0.5049, 0.2529, 0.5, 0.7116, 0.5, 0.7116, 0.5049, 0.6944, 0.5049, 0.6944, 0.5, 0.375, 0.7191, 0.625, 0.7191, 0.625, 0.7451, 0.375, 0.7451, 0.625, 0.75, 0.625, 0.7451, 0.625, 0.7451, 0.625, 0.75, 0.2788, 0.7191, 0.2788, 0.7451, 0.2529, 0.7451, 0.2529, 0.7191, 0.6874, 0.7191, 0.6944, 0.7191, 0.6944, 0.7451, 0.6874, 0.7451, 0.3701, 0.7191, 0.375, 0.7191, 0.375, 0.7451, 0.3701, 0.7451, 0.6944, 0.7191, 0.6944, 0.7451, 0.6944, 0.7451, 0.6944, 0.7191, 0.7116, 0.7191, 0.7116, 0.7451, 0.6944, 0.7451, 0.6944, 0.7191, 0.25, 0.75, 0.25, 0.7451, 0.2529, 0.7451, 0.2529, 0.75, 0.625, 0.6834, 0.375, 0.6834, 0.375, 0.6806, 0.625, 0.6806, 0.3126, 0.6834, 0.3056, 0.6834, 0.3056, 0.6806, 0.3126, 0.6806, 0.2788, 0.6834, 0.2529, 0.6834, 0.2529, 0.6806, 0.2788, 0.6806, 0.7116, 0.6834, 0.6944, 0.6834, 0.6944, 0.6806, 0.7116, 0.6806, 0.6299, 0.6834, 0.625, 0.6834, 0.625, 0.6806, 0.6299, 0.6806, 0.6944, 0.6834, 0.6944, 0.6834, 0.6944, 0.6806, 0.6944, 0.6806, 0.25, 0.6737, 0.2529, 0.6737, 0.2529, 0.6806, 0.25, 0.6806, 0.625, 0.5763, 0.375, 0.5763, 0.375, 0.5694, 0.625, 0.5694, 0.3126, 0.5763, 0.3056, 0.5763, 0.3056, 0.5694, 0.3126, 0.5694, 0.625, 0.5666, 0.625, 0.5666, 0.625, 0.5694, 0.625, 0.5694, 0.2788, 0.5763, 0.2529, 0.5763, 0.2529, 0.5694, 0.2788, 0.5694, 0.7116, 0.5763, 0.6944, 0.5763, 0.6944, 0.5694, 0.7116, 0.5694, 0.25, 0.5666, 0.2529, 0.5666, 0.2529, 0.5694, 0.25, 0.5694, 0.6874, 0.5763, 0.6944, 0.5763, 0.6944, 0.6023, 0.6874, 0.6023, 0.6874, 0.612, 0.6944, 0.612, 0.6944, 0.6221, 0.6874, 0.6221, 0.6874, 0.6477, 0.6944, 0.6477, 0.6944, 0.6737, 0.6874, 0.6737, 0.6299, 0.612, 0.625, 0.612, 0.625, 0.6023, 0.6299, 0.6023, 0.6299, 0.6477, 0.625, 0.6477, 0.625, 0.638, 0.6299, 0.638, 0.6299, 0.6806, 0.625, 0.6806, 0.625, 0.6737, 0.6299, 0.6737, 0.6299, 0.5763, 0.625, 0.5763, 0.625, 0.5694, 0.6299, 0.5694, 0.6299, 0.6806, 0.625, 0.6806, 0.625, 0.6806, 0.6299, 0.6806, 0.6874, 0.5694, 0.6944, 0.5694, 0.6944, 0.5694, 0.6874, 0.5694, 0.375, 0.6279, 0.625, 0.6279, 0.625, 0.638, 0.375, 0.638, 0.3701, 0.6279, 0.375, 0.6279, 0.375, 0.638, 0.3701, 0.638, 0.2788, 0.6279, 0.2788, 0.638, 0.2529, 0.638, 0.2529, 0.6279, 0.25, 0.6221, 0.25, 0.612, 0.2529, 0.612, 0.2529, 0.6221, 0.7116, 0.6279, 0.7116, 0.638, 0.6944, 0.638, 0.6944, 0.6279, 0.3126, 0.6279, 0.3056, 0.6279, 0.3056, 0.6221, 0.3126, 0.6221, 0.625, 0.6279, 0.375, 0.6279, 0.375, 0.6221, 0.625, 0.6221, 0.2788, 0.6279, 0.2529, 0.6279, 0.2529, 0.6221, 0.2788, 0.6221, 0.7116, 0.6279, 0.6944, 0.6279, 0.6944, 0.6221, 0.7116, 0.6221, 0.25, 0.6221, 0.2529, 0.6221, 0.2529, 0.6279, 0.25, 0.6279, 0.6299, 0.6279, 0.625, 0.6279, 0.625, 0.6221, 0.6299, 0.6221, 0.6874, 0.6279, 0.6944, 0.6279, 0.6944, 0.638, 0.6874, 0.638, 0.625, 0.6279, 0.6299, 0.6279, 0.6299, 0.638, 0.625, 0.638, 0.6559, 0.6279, 0.6299, 0.6279, 0.6299, 0.6221, 0.6559, 0.6221, 0.375, 0.6279, 0.3701, 0.6279, 0.3701, 0.6221, 0.375, 0.6221, 0.3441, 0.6279, 0.3701, 0.6279, 0.3701, 0.638, 0.3441, 0.638, 0.625, 0.5694, 0.6299, 0.5694, 0.6299, 0.5694, 0.625, 0.5694, 0.6559, 0.6806, 0.6299, 0.6806, 0.6299, 0.6806, 0.6559, 0.6806, 0.6559, 0.5763, 0.6299, 0.5763, 0.6299, 0.5694, 0.6559, 0.5694, 0.6559, 0.6806, 0.6299, 0.6806, 0.6299, 0.6737, 0.6559, 0.6737, 0.6559, 0.6477, 0.6299, 0.6477, 0.6299, 0.638, 0.6559, 0.638, 0.6559, 0.612, 0.6299, 0.612, 0.6299, 0.6023, 0.6559, 0.6023, 0.625, 0.6477, 0.6299, 0.6477, 0.6299, 0.6737, 0.625, 0.6737, 0.625, 0.612, 0.6299, 0.612, 0.6299, 0.6221, 0.625, 0.6221, 0.625, 0.5763, 0.6299, 0.5763, 0.6299, 0.6023, 0.625, 0.6023, 0.375, 0.5763, 0.3701, 0.5763, 0.3701, 0.5694, 0.375, 0.5694, 0.6559, 0.6834, 0.6299, 0.6834, 0.6299, 0.6806, 0.6559, 0.6806, 0.375, 0.6834, 0.3701, 0.6834, 0.3701, 0.6806, 0.375, 0.6806, 0.3441, 0.7191, 0.3701, 0.7191, 0.3701, 0.7451, 0.3441, 0.7451, 0.625, 0.7191, 0.6299, 0.7191, 0.6299, 0.7451, 0.625, 0.7451, 0.625, 0.5, 0.6299, 0.5, 0.6299, 0.5049, 0.625, 0.5049, 0.3441, 0.5, 0.3701, 0.5, 0.3701, 0.5049, 0.3441, 0.5049, 0.375, 0.7191, 0.3701, 0.7191, 0.3701, 0.7094, 0.375, 0.7094, 0.375, 0.6806, 0.3701, 0.6806, 0.3701, 0.6737, 0.375, 0.6737, 0.375, 0.6477, 0.3701, 0.6477, 0.3701, 0.638, 0.375, 0.638, 0.375, 0.612, 0.3701, 0.612, 0.3701, 0.6023, 0.375, 0.6023, 0.375, 0.5694, 0.3701, 0.5694, 0.3701, 0.5666, 0.375, 0.5666, 0.375, 0.5406, 0.3701, 0.5406, 0.3701, 0.5309, 0.375, 0.5309, 0.6559, 0.7191, 0.6299, 0.7191, 0.6299, 0.7094, 0.6559, 0.7094, 0.6559, 0.5694, 0.6299, 0.5694, 0.6299, 0.5666, 0.6559, 0.5666, 0.6559, 0.5406, 0.6299, 0.5406, 0.6299, 0.5309, 0.6559, 0.5309, 0.3441, 0.6834, 0.3701, 0.6834, 0.3701, 0.7094, 0.3441, 0.7094, 0.3441, 0.6477, 0.3701, 0.6477, 0.3701, 0.6737, 0.3441, 0.6737, 0.3441, 0.612, 0.3701, 0.612, 0.3701, 0.6221, 0.3441, 0.6221, 0.3441, 0.5763, 0.3701, 0.5763, 0.3701, 0.6023, 0.3441, 0.6023, 0.3441, 0.5406, 0.3701, 0.5406, 0.3701, 0.5666, 0.3441, 0.5666, 0.3441, 0.5049, 0.3701, 0.5049, 0.3701, 0.5309, 0.3441, 0.5309, 0.625, 0.5049, 0.6299, 0.5049, 0.6299, 0.5309, 0.625, 0.5309, 0.625, 0.7451, 0.6299, 0.7451, 0.6299, 0.75, 0.625, 0.75, 0.625, 0.6834, 0.6299, 0.6834, 0.6299, 0.7094, 0.625, 0.7094, 0.625, 0.5406, 0.6299, 0.5406, 0.6299, 0.5666, 0.625, 0.5666, 0.3441, 0.7451, 0.3701, 0.7451, 0.3701, 0.75, 0.3441, 0.75, 0.625, 0.7809, 0.625, 0.7549, 0.625, 0.7549, 0.625, 0.7809, 0.625, 0.5, 0.625, 0.4951, 0.625, 0.4951, 0.625, 0.5, 0.375, 0.75, 0.625, 0.75, 0.625, 0.7549, 0.375, 0.7549, 0.375, 0.4691, 0.625, 0.4691, 0.625, 0.4951, 0.375, 0.4951, 0.375, 0.4595, 0.625, 0.4595, 0.625, 0.4691, 0.375, 0.4691, 0.625, 0.7905, 0.625, 0.7809, 0.625, 0.7809, 0.625, 0.7905, 0.3345, 0.7451, 0.3441, 0.7451, 0.3441, 0.75, 0.3345, 0.75, 0.3345, 0.5049, 0.3441, 0.5049, 0.3441, 0.5309, 0.3345, 0.5309, 0.3345, 0.5406, 0.3441, 0.5406, 0.3441, 0.5666, 0.3345, 0.5666, 0.3345, 0.5763, 0.3441, 0.5763, 0.3441, 0.6023, 0.3345, 0.6023, 0.3345, 0.612, 0.3441, 0.612, 0.3441, 0.6221, 0.3345, 0.6221, 0.3345, 0.6477, 0.3441, 0.6477, 0.3441, 0.6737, 0.3345, 0.6737, 0.3345, 0.6834, 0.3441, 0.6834, 0.3441, 0.7094, 0.3345, 0.7094, 0.6655, 0.5406, 0.6559, 0.5406, 0.6559, 0.5309, 0.6655, 0.5309, 0.6655, 0.5694, 0.6559, 0.5694, 0.6559, 0.5666, 0.6655, 0.5666, 0.6655, 0.7191, 0.6559, 0.7191, 0.6559, 0.7094, 0.6655, 0.7094, 0.3345, 0.5, 0.3441, 0.5, 0.3441, 0.5049, 0.3345, 0.5049, 0.3345, 0.7191, 0.3441, 0.7191, 0.3441, 0.7451, 0.3345, 0.7451, 0.6655, 0.6834, 0.6559, 0.6834, 0.6559, 0.6806, 0.6655, 0.6806, 0.6655, 0.612, 0.6559, 0.612, 0.6559, 0.6023, 0.6655, 0.6023, 0.6655, 0.6477, 0.6559, 0.6477, 0.6559, 0.638, 0.6655, 0.638, 0.6655, 0.6806, 0.6559, 0.6806, 0.6559, 0.6737, 0.6655, 0.6737, 0.6655, 0.5763, 0.6559, 0.5763, 0.6559, 0.5694, 0.6655, 0.5694, 0.6655, 0.6806, 0.6559, 0.6806, 0.6559, 0.6806, 0.6655, 0.6806, 0.3345, 0.6279, 0.3441, 0.6279, 0.3441, 0.638, 0.3345, 0.638, 0.6655, 0.6279, 0.6559, 0.6279, 0.6559, 0.6221, 0.6655, 0.6221, 0.6299, 0.6279, 0.6559, 0.6279, 0.6559, 0.638, 0.6299, 0.638, 0.3701, 0.6279, 0.3441, 0.6279, 0.3441, 0.6221, 0.3701, 0.6221, 0.6299, 0.5694, 0.6559, 0.5694, 0.6559, 0.5694, 0.6299, 0.5694, 0.6299, 0.6477, 0.6559, 0.6477, 0.6559, 0.6737, 0.6299, 0.6737, 0.6299, 0.612, 0.6559, 0.612, 0.6559, 0.6221, 0.6299, 0.6221, 0.6299, 0.5763, 0.6559, 0.5763, 0.6559, 0.6023, 0.6299, 0.6023, 0.3701, 0.5763, 0.3441, 0.5763, 0.3441, 0.5694, 0.3701, 0.5694, 0.3701, 0.6834, 0.3441, 0.6834, 0.3441, 0.6806, 0.3701, 0.6806, 0.6299, 0.7191, 0.6559, 0.7191, 0.6559, 0.7451, 0.6299, 0.7451, 0.6299, 0.5, 0.6559, 0.5, 0.6559, 0.5049, 0.6299, 0.5049, 0.3701, 0.7191, 0.3441, 0.7191, 0.3441, 0.7094, 0.3701, 0.7094, 0.3701, 0.6806, 0.3441, 0.6806, 0.3441, 0.6737, 0.3701, 0.6737, 0.3701, 0.6477, 0.3441, 0.6477, 0.3441, 0.638, 0.3701, 0.638, 0.3701, 0.612, 0.3441, 0.612, 0.3441, 0.6023, 0.3701, 0.6023, 0.3701, 0.5694, 0.3441, 0.5694, 0.3441, 0.5666, 0.3701, 0.5666, 0.3701, 0.5406, 0.3441, 0.5406, 0.3441, 0.5309, 0.3701, 0.5309, 0.6299, 0.5049, 0.6559, 0.5049, 0.6559, 0.5309, 0.6299, 0.5309, 0.6299, 0.7451, 0.6559, 0.7451, 0.6559, 0.75, 0.6299, 0.75, 0.6299, 0.6834, 0.6559, 0.6834, 0.6559, 0.7094, 0.6299, 0.7094, 0.6299, 0.5406, 0.6559, 0.5406, 0.6559, 0.5666, 0.6299, 0.5666, 0.625, 0.4951, 0.625, 0.4691, 0.625, 0.4691, 0.625, 0.4951, 0.375, 0.7549, 0.625, 0.7549, 0.625, 0.7809, 0.375, 0.7809, 0.6874, 0.6279, 0.6655, 0.6279, 0.6655, 0.6221, 0.6874, 0.6221, 0.3126, 0.6279, 0.3345, 0.6279, 0.3345, 0.638, 0.3126, 0.638, 0.6874, 0.6806, 0.6655, 0.6806, 0.6655, 0.6806, 0.6874, 0.6806, 0.6874, 0.5763, 0.6655, 0.5763, 0.6655, 0.5694, 0.6874, 0.5694, 0.6874, 0.6806, 0.6655, 0.6806, 0.6655, 0.6737, 0.6874, 0.6737, 0.6874, 0.6477, 0.6655, 0.6477, 0.6655, 0.638, 0.6874, 0.638, 0.6874, 0.612, 0.6655, 0.612, 0.6655, 0.6023, 0.6874, 0.6023, 0.6874, 0.6834, 0.6655, 0.6834, 0.6655, 0.6806, 0.6874, 0.6806, 0.3126, 0.7191, 0.3345, 0.7191, 0.3345, 0.7451, 0.3126, 0.7451, 0.3126, 0.5, 0.3345, 0.5, 0.3345, 0.5049, 0.3126, 0.5049, 0.6874, 0.7191, 0.6655, 0.7191, 0.6655, 0.7094, 0.6874, 0.7094, 0.6874, 0.5694, 0.6655, 0.5694, 0.6655, 0.5666, 0.6874, 0.5666, 0.6874, 0.5406, 0.6655, 0.5406, 0.6655, 0.5309, 0.6874, 0.5309, 0.3126, 0.6834, 0.3345, 0.6834, 0.3345, 0.7094, 0.3126, 0.7094, 0.3126, 0.6477, 0.3345, 0.6477, 0.3345, 0.6737, 0.3126, 0.6737, 0.3126, 0.612, 0.3345, 0.612, 0.3345, 0.6221, 0.3126, 0.6221, 0.3126, 0.5763, 0.3345, 0.5763, 0.3345, 0.6023, 0.3126, 0.6023, 0.3126, 0.5406, 0.3345, 0.5406, 0.3345, 0.5666, 0.3126, 0.5666, 0.3126, 0.5049, 0.3345, 0.5049, 0.3345, 0.5309, 0.3126, 0.5309, 0.3126, 0.7451, 0.3345, 0.7451, 0.3345, 0.75, 0.3126, 0.75, 0.625, 0.8124, 0.625, 0.7905, 0.625, 0.7905, 0.625, 0.8124, 0.375, 0.4376, 0.625, 0.4376, 0.625, 0.4595, 0.375, 0.4595, 0.6559, 0.6279, 0.6655, 0.6279, 0.6655, 0.638, 0.6559, 0.638, 0.3441, 0.6279, 0.3345, 0.6279, 0.3345, 0.6221, 0.3441, 0.6221, 0.6559, 0.5694, 0.6655, 0.5694, 0.6655, 0.5694, 0.6559, 0.5694, 0.6559, 0.6477, 0.6655, 0.6477, 0.6655, 0.6737, 0.6559, 0.6737, 0.6559, 0.612, 0.6655, 0.612, 0.6655, 0.6221, 0.6559, 0.6221, 0.6559, 0.5763, 0.6655, 0.5763, 0.6655, 0.6023, 0.6559, 0.6023, 0.3441, 0.5763, 0.3345, 0.5763, 0.3345, 0.5694, 0.3441, 0.5694, 0.3441, 0.6834, 0.3345, 0.6834, 0.3345, 0.6806, 0.3441, 0.6806, 0.6559, 0.7191, 0.6655, 0.7191, 0.6655, 0.7451, 0.6559, 0.7451, 0.6559, 0.5, 0.6655, 0.5, 0.6655, 0.5049, 0.6559, 0.5049, 0.3441, 0.7191, 0.3345, 0.7191, 0.3345, 0.7094, 0.3441, 0.7094, 0.3441, 0.6806, 0.3345, 0.6806, 0.3345, 0.6737, 0.3441, 0.6737, 0.3441, 0.6477, 0.3345, 0.6477, 0.3345, 0.638, 0.3441, 0.638, 0.3441, 0.612, 0.3345, 0.612, 0.3345, 0.6023, 0.3441, 0.6023, 0.3441, 0.5694, 0.3345, 0.5694, 0.3345, 0.5666, 0.3441, 0.5666, 0.3441, 0.5406, 0.3345, 0.5406, 0.3345, 0.5309, 0.3441, 0.5309, 0.6559, 0.5049, 0.6655, 0.5049, 0.6655, 0.5309, 0.6559, 0.5309, 0.6559, 0.7451, 0.6655, 0.7451, 0.6655, 0.75, 0.6559, 0.75, 0.6559, 0.6834, 0.6655, 0.6834, 0.6655, 0.7094, 0.6559, 0.7094, 0.6559, 0.5406, 0.6655, 0.5406, 0.6655, 0.5666, 0.6559, 0.5666, 0.625, 0.4691, 0.625, 0.4595, 0.625, 0.4595, 0.625, 0.4691, 0.375, 0.7809, 0.625, 0.7809, 0.625, 0.7905, 0.375, 0.7905, 0.7471, 0.6279, 0.7212, 0.6279, 0.7212, 0.6221, 0.7471, 0.6221, 0.2884, 0.6279, 0.2788, 0.6279, 0.2788, 0.6221, 0.2884, 0.6221, 0.7471, 0.6279, 0.7471, 0.638, 0.7212, 0.638, 0.7212, 0.6279, 0.2884, 0.6279, 0.2884, 0.638, 0.2788, 0.638, 0.2788, 0.6279, 0.7471, 0.5763, 0.7212, 0.5763, 0.7212, 0.5694, 0.7471, 0.5694, 0.2884, 0.5763, 0.2788, 0.5763, 0.2788, 0.5694, 0.2884, 0.5694, 0.7471, 0.6834, 0.7212, 0.6834, 0.7212, 0.6806, 0.7471, 0.6806, 0.2884, 0.6834, 0.2788, 0.6834, 0.2788, 0.6806, 0.2884, 0.6806, 0.7471, 0.7191, 0.7471, 0.7451, 0.7212, 0.7451, 0.7212, 0.7191, 0.2884, 0.7191, 0.2884, 0.7451, 0.2788, 0.7451, 0.2788, 0.7191, 0.7471, 0.5, 0.7471, 0.5049, 0.7212, 0.5049, 0.7212, 0.5, 0.2884, 0.5, 0.2884, 0.5049, 0.2788, 0.5049, 0.2788, 0.5, 0.2884, 0.7191, 0.2788, 0.7191, 0.2788, 0.7094, 0.2884, 0.7094, 0.2884, 0.6806, 0.2788, 0.6806, 0.2788, 0.6737, 0.2884, 0.6737, 0.2884, 0.6477, 0.2788, 0.6477, 0.2788, 0.638, 0.2884, 0.638, 0.2884, 0.612, 0.2788, 0.612, 0.2788, 0.6023, 0.2884, 0.6023, 0.2884, 0.5694, 0.2788, 0.5694, 0.2788, 0.5666, 0.2884, 0.5666, 0.2884, 0.5406, 0.2788, 0.5406, 0.2788, 0.5309, 0.2884, 0.5309, 0.7471, 0.7191, 0.7212, 0.7191, 0.7212, 0.7094, 0.7471, 0.7094, 0.7471, 0.6806, 0.7212, 0.6806, 0.7212, 0.6737, 0.7471, 0.6737, 0.7471, 0.6477, 0.7212, 0.6477, 0.7212, 0.638, 0.7471, 0.638, 0.7471, 0.612, 0.7212, 0.612, 0.7212, 0.6023, 0.7471, 0.6023, 0.7471, 0.5694, 0.7212, 0.5694, 0.7212, 0.5666, 0.7471, 0.5666, 0.7471, 0.5406, 0.7212, 0.5406, 0.7212, 0.5309, 0.7471, 0.5309, 0.2884, 0.612, 0.2884, 0.6221, 0.2788, 0.6221, 0.2788, 0.612, 0.2884, 0.7451, 0.2884, 0.75, 0.2788, 0.75, 0.2788, 0.7451, 0.2884, 0.6834, 0.2884, 0.7094, 0.2788, 0.7094, 0.2788, 0.6834, 0.2884, 0.6477, 0.2884, 0.6737, 0.2788, 0.6737, 0.2788, 0.6477, 0.2884, 0.5763, 0.2884, 0.6023, 0.2788, 0.6023, 0.2788, 0.5763, 0.2884, 0.5406, 0.2884, 0.5666, 0.2788, 0.5666, 0.2788, 0.5406, 0.7471, 0.5763, 0.7471, 0.6023, 0.7212, 0.6023, 0.7212, 0.5763, 0.7471, 0.6834, 0.7471, 0.7094, 0.7212, 0.7094, 0.7212, 0.6834, 0.7471, 0.6477, 0.7471, 0.6737, 0.7212, 0.6737, 0.7212, 0.6477, 0.7471, 0.612, 0.7471, 0.6221, 0.7212, 0.6221, 0.7212, 0.612, 0.7471, 0.5406, 0.7471, 0.5666, 0.7212, 0.5666, 0.7212, 0.5406, 0.625, 0.3779, 0.625, 0.4038, 0.375, 0.4038, 0.375, 0.3779, 0.7471, 0.7451, 0.7471, 0.75, 0.7212, 0.75, 0.7212, 0.7451, 0.2884, 0.5049, 0.2884, 0.5309, 0.2788, 0.5309, 0.2788, 0.5049, 0.7471, 0.5049, 0.7471, 0.5309, 0.7212, 0.5309, 0.7212, 0.5049, 0.625, 0.8366, 0.625, 0.8462, 0.375, 0.8462, 0.375, 0.8366, 0.625, 0.8194, 0.625, 0.8366, 0.375, 0.8366, 0.375, 0.8194, 0.3056, 0.5049, 0.3056, 0.5309, 0.2884, 0.5309, 0.2884, 0.5049, 0.3056, 0.5406, 0.3056, 0.5666, 0.2884, 0.5666, 0.2884, 0.5406, 0.3056, 0.5763, 0.3056, 0.6023, 0.2884, 0.6023, 0.2884, 0.5763, 0.3056, 0.6477, 0.3056, 0.6737, 0.2884, 0.6737, 0.2884, 0.6477, 0.3056, 0.6834, 0.3056, 0.7094, 0.2884, 0.7094, 0.2884, 0.6834, 0.3056, 0.7451, 0.3056, 0.75, 0.2884, 0.75, 0.2884, 0.7451, 0.3056, 0.612, 0.3056, 0.6221, 0.2884, 0.6221, 0.2884, 0.612, 0.3056, 0.5406, 0.2884, 0.5406, 0.2884, 0.5309, 0.3056, 0.5309, 0.3056, 0.5694, 0.2884, 0.5694, 0.2884, 0.5666, 0.3056, 0.5666, 0.3056, 0.612, 0.2884, 0.612, 0.2884, 0.6023, 0.3056, 0.6023, 0.3056, 0.6477, 0.2884, 0.6477, 0.2884, 0.638, 0.3056, 0.638, 0.3056, 0.6806, 0.2884, 0.6806, 0.2884, 0.6737, 0.3056, 0.6737, 0.3056, 0.7191, 0.2884, 0.7191, 0.2884, 0.7094, 0.3056, 0.7094, 0.3056, 0.5, 0.3056, 0.5049, 0.2884, 0.5049, 0.2884, 0.5, 0.3056, 0.7191, 0.3056, 0.7451, 0.2884, 0.7451, 0.2884, 0.7191, 0.3056, 0.6834, 0.2884, 0.6834, 0.2884, 0.6806, 0.3056, 0.6806, 0.3056, 0.5763, 0.2884, 0.5763, 0.2884, 0.5694, 0.3056, 0.5694, 0.3056, 0.6279, 0.3056, 0.638, 0.2884, 0.638, 0.2884, 0.6279, 0.3056, 0.6279, 0.2884, 0.6279, 0.2884, 0.6221, 0.3056, 0.6221, 0.7212, 0.6279, 0.7116, 0.6279, 0.7116, 0.6221, 0.7212, 0.6221, 0.7212, 0.6279, 0.7212, 0.638, 0.7116, 0.638, 0.7116, 0.6279, 0.7212, 0.5763, 0.7116, 0.5763, 0.7116, 0.5694, 0.7212, 0.5694, 0.7212, 0.6834, 0.7116, 0.6834, 0.7116, 0.6806, 0.7212, 0.6806, 0.7212, 0.7191, 0.7212, 0.7451, 0.7116, 0.7451, 0.7116, 0.7191, 0.7212, 0.5, 0.7212, 0.5049, 0.7116, 0.5049, 0.7116, 0.5, 0.7212, 0.7191, 0.7116, 0.7191, 0.7116, 0.7094, 0.7212, 0.7094, 0.7212, 0.6806, 0.7116, 0.6806, 0.7116, 0.6737, 0.7212, 0.6737, 0.7212, 0.6477, 0.7116, 0.6477, 0.7116, 0.638, 0.7212, 0.638, 0.7212, 0.612, 0.7116, 0.612, 0.7116, 0.6023, 0.7212, 0.6023, 0.7212, 0.5694, 0.7116, 0.5694, 0.7116, 0.5666, 0.7212, 0.5666, 0.7212, 0.5406, 0.7116, 0.5406, 0.7116, 0.5309, 0.7212, 0.5309, 0.7212, 0.5763, 0.7212, 0.6023, 0.7116, 0.6023, 0.7116, 0.5763, 0.7212, 0.6834, 0.7212, 0.7094, 0.7116, 0.7094, 0.7116, 0.6834, 0.7212, 0.6477, 0.7212, 0.6737, 0.7116, 0.6737, 0.7116, 0.6477, 0.7212, 0.612, 0.7212, 0.6221, 0.7116, 0.6221, 0.7116, 0.612, 0.7212, 0.5406, 0.7212, 0.5666, 0.7116, 0.5666, 0.7116, 0.5406, 0.625, 0.4038, 0.625, 0.4134, 0.375, 0.4134, 0.375, 0.4038, 0.7212, 0.7451, 0.7212, 0.75, 0.7116, 0.75, 0.7116, 0.7451, 0.7212, 0.5049, 0.7212, 0.5309, 0.7116, 0.5309, 0.7116, 0.5049, 0.375, 0.4306, 0.625, 0.4306, 0.625, 0.4376, 0.375, 0.4376, 0.625, 0.8194, 0.625, 0.8124, 0.625, 0.8124, 0.625, 0.8194, 0.3056, 0.7451, 0.3126, 0.7451, 0.3126, 0.75, 0.3056, 0.75, 0.3056, 0.5049, 0.3126, 0.5049, 0.3126, 0.5309, 0.3056, 0.5309, 0.3056, 0.5406, 0.3126, 0.5406, 0.3126, 0.5666, 0.3056, 0.5666, 0.3056, 0.5763, 0.3126, 0.5763, 0.3126, 0.6023, 0.3056, 0.6023, 0.3056, 0.612, 0.3126, 0.612, 0.3126, 0.6221, 0.3056, 0.6221, 0.3056, 0.6477, 0.3126, 0.6477, 0.3126, 0.6737, 0.3056, 0.6737, 0.3056, 0.6834, 0.3126, 0.6834, 0.3126, 0.7094, 0.3056, 0.7094, 0.6944, 0.5406, 0.6874, 0.5406, 0.6874, 0.5309, 0.6944, 0.5309, 0.6944, 0.5694, 0.6874, 0.5694, 0.6874, 0.5666, 0.6944, 0.5666, 0.6944, 0.7191, 0.6874, 0.7191, 0.6874, 0.7094, 0.6944, 0.7094, 0.3056, 0.5, 0.3126, 0.5, 0.3126, 0.5049, 0.3056, 0.5049, 0.3056, 0.7191, 0.3126, 0.7191, 0.3126, 0.7451, 0.3056, 0.7451, 0.6944, 0.6834, 0.6874, 0.6834, 0.6874, 0.6806, 0.6944, 0.6806, 0.6944, 0.612, 0.6874, 0.612, 0.6874, 0.6023, 0.6944, 0.6023, 0.6944, 0.6477, 0.6874, 0.6477, 0.6874, 0.638, 0.6944, 0.638, 0.6944, 0.6806, 0.6874, 0.6806, 0.6874, 0.6737, 0.6944, 0.6737, 0.6944, 0.5763, 0.6874, 0.5763, 0.6874, 0.5694, 0.6944, 0.5694, 0.6944, 0.6806, 0.6874, 0.6806, 0.6874, 0.6806, 0.6944, 0.6806, 0.3056, 0.6279, 0.3126, 0.6279, 0.3126, 0.638, 0.3056, 0.638, 0.6944, 0.6279, 0.6874, 0.6279, 0.6874, 0.6221, 0.6944, 0.6221, 0.6655, 0.6279, 0.6874, 0.6279, 0.6874, 0.638, 0.6655, 0.638, 0.3345, 0.6279, 0.3126, 0.6279, 0.3126, 0.6221, 0.3345, 0.6221, 0.6655, 0.5694, 0.6874, 0.5694, 0.6874, 0.5694, 0.6655, 0.5694, 0.6655, 0.6477, 0.6874, 0.6477, 0.6874, 0.6737, 0.6655, 0.6737, 0.6655, 0.612, 0.6874, 0.612, 0.6874, 0.6221, 0.6655, 0.6221, 0.6655, 0.5763, 0.6874, 0.5763, 0.6874, 0.6023, 0.6655, 0.6023, 0.3345, 0.5763, 0.3126, 0.5763, 0.3126, 0.5694, 0.3345, 0.5694, 0.3345, 0.6834, 0.3126, 0.6834, 0.3126, 0.6806, 0.3345, 0.6806, 0.6655, 0.7191, 0.6874, 0.7191, 0.6874, 0.7451, 0.6655, 0.7451, 0.6655, 0.5, 0.6874, 0.5, 0.6874, 0.5049, 0.6655, 0.5049, 0.3345, 0.7191, 0.3126, 0.7191, 0.3126, 0.7094, 0.3345, 0.7094, 0.3345, 0.6806, 0.3126, 0.6806, 0.3126, 0.6737, 0.3345, 0.6737, 0.3345, 0.6477, 0.3126, 0.6477, 0.3126, 0.638, 0.3345, 0.638, 0.3345, 0.612, 0.3126, 0.612, 0.3126, 0.6023, 0.3345, 0.6023, 0.3345, 0.5694, 0.3126, 0.5694, 0.3126, 0.5666, 0.3345, 0.5666, 0.3345, 0.5406, 0.3126, 0.5406, 0.3126, 0.5309, 0.3345, 0.5309, 0.6655, 0.5049, 0.6874, 0.5049, 0.6874, 0.5309, 0.6655, 0.5309, 0.6655, 0.7451, 0.6874, 0.7451, 0.6874, 0.75, 0.6655, 0.75, 0.6655, 0.6834, 0.6874, 0.6834, 0.6874, 0.7094, 0.6655, 0.7094, 0.6655, 0.5406, 0.6874, 0.5406, 0.6874, 0.5666, 0.6655, 0.5666, 0.625, 0.4595, 0.625, 0.4376, 0.625, 0.4376, 0.625, 0.4595, 0.375, 0.7905, 0.625, 0.7905, 0.625, 0.8124, 0.375, 0.8124, 0.7471, 0.6221, 0.75, 0.6221, 0.75, 0.6279, 0.7471, 0.6279, 0.7471, 0.5666, 0.75, 0.5666, 0.75, 0.5694, 0.7471, 0.5694, 0.7471, 0.6737, 0.75, 0.6737, 0.75, 0.6806, 0.7471, 0.6806, 0.7471, 0.75, 0.7471, 0.7451, 0.75, 0.7451, 0.75, 0.75, 0.7471, 0.5309, 0.7471, 0.5049, 0.75, 0.5049, 0.75, 0.5309, 0.7471, 0.5309, 0.75, 0.5309, 0.75, 0.5406, 0.7471, 0.5406, 0.7471, 0.5694, 0.75, 0.5694, 0.75, 0.5763, 0.7471, 0.5763, 0.7471, 0.6023, 0.75, 0.6023, 0.75, 0.612, 0.7471, 0.612, 0.7471, 0.638, 0.75, 0.638, 0.75, 0.6477, 0.7471, 0.6477, 0.7471, 0.6806, 0.75, 0.6806, 0.75, 0.6834, 0.7471, 0.6834, 0.7471, 0.7094, 0.75, 0.7094, 0.75, 0.7191, 0.7471, 0.7191, 0.7471, 0.6221, 0.7471, 0.612, 0.75, 0.612, 0.75, 0.6221, 0.7471, 0.5049, 0.7471, 0.5, 0.75, 0.5, 0.75, 0.5049, 0.7471, 0.5666, 0.7471, 0.5406, 0.75, 0.5406, 0.75, 0.5666, 0.7471, 0.6023, 0.7471, 0.5763, 0.75, 0.5763, 0.75, 0.6023, 0.7471, 0.638, 0.7471, 0.6279, 0.75, 0.6279, 0.75, 0.638, 0.7471, 0.6737, 0.7471, 0.6477, 0.75, 0.6477, 0.75, 0.6737, 0.7471, 0.7094, 0.7471, 0.6834, 0.75, 0.6834, 0.75, 0.7094, 0.625, 0.3779, 0.375, 0.3779, 0.375, 0.375, 0.625, 0.375, 0.7471, 0.7451, 0.7471, 0.7191, 0.75, 0.7191, 0.75, 0.7451])
me_cube.materials.append(mat_material_004)
me_cube.materials.append(mat_material_005)
me_cube.materials.append(mat_material_006)
me_cube.use_remesh_fix_poles = True
me_cube.use_remesh_preserve_attributes = False
me_cube.use_mirror_vertex_groups = False
me_cube.update()

# ---- objects
ob_cube_001 = bpy.data.objects.new('Cube.001', me_cube)

# ---- transforms, parenting, visibility, modifiers, constraints
ob_cube_001.location = (0.0, 0.0, 0.0)
ob_cube_001.lineart.crease_threshold = 0.0
_m = ob_cube_001.modifiers.new('Mirror', 'MIRROR')

# ---- collection membership
col_collection.objects.link(ob_cube_001)

# ---- scene / render settings (as saved in the file)
scene.frame_start = 1; scene.frame_end = 250; scene.frame_set(32)
scene.render.engine = 'BLENDER_EEVEE_NEXT'
scene.cycles.use_denoising = False
scene.cycles.samples = 128
scene.cycles.sampling_pattern = 'TABULATED_SOBOL'
scene.cycles.use_adaptive_sampling = False
scene.cycles.use_light_tree = False
scene.view_settings.view_transform = 'Filmic'
bpy.context.view_layer.update()

# ---- added for rendering (the .blend has no active camera and no usable light): camera, sun
cam_auto = bpy.data.cameras.new('AutoCamera')
cam_auto.lens = 50.0
cam_auto.sensor_width = 36.0
cam_auto.clip_end = 1000.0
ob_auto_camera = bpy.data.objects.new('AutoCamera', cam_auto)
scene.collection.objects.link(ob_auto_camera)
ob_auto_camera.location = (23.553, -28.2636, 18.8924)
ob_auto_camera.rotation_euler = (1.09748, -7.21219e-08, 0.694738)
scene.camera = ob_auto_camera
light_auto_sun = bpy.data.lights.new('AutoSun', 'SUN')
light_auto_sun.energy = 3.0
light_auto_sun.angle = 0.0523599
ob_auto_sun = bpy.data.objects.new('AutoSun', light_auto_sun)
scene.collection.objects.link(ob_auto_sun)
ob_auto_sun.rotation_euler = (0.872665, 0.174533, 0.523599)
bpy.context.view_layer.update()
